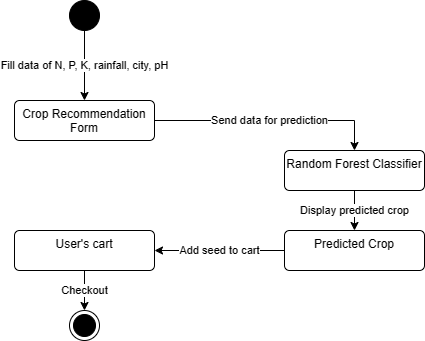

The diagram above was exported from draw.io. Its source (the exported page's mxGraphModel, read from the mxfile embedded in the PNG):
<mxGraphModel dx="1042" dy="569" grid="1" gridSize="10" guides="1" tooltips="1" connect="1" arrows="1" fold="1" page="1" pageScale="1" pageWidth="850" pageHeight="1100" math="0" shadow="0">
  <root>
    <mxCell id="0" />
    <mxCell id="1" parent="0" />
    <mxCell id="9LwCvAnH0qxk0vJzkE7Z-5" value="Send data for prediction" style="edgeStyle=orthogonalEdgeStyle;rounded=0;orthogonalLoop=1;jettySize=auto;html=1;entryX=0.5;entryY=0;entryDx=0;entryDy=0;" edge="1" parent="1" source="9LwCvAnH0qxk0vJzkE7Z-1" target="9LwCvAnH0qxk0vJzkE7Z-4">
      <mxGeometry relative="1" as="geometry" />
    </mxCell>
    <mxCell id="9LwCvAnH0qxk0vJzkE7Z-1" value="Crop Recommendation Form" style="html=1;align=center;verticalAlign=top;rounded=1;absoluteArcSize=1;arcSize=10;dashed=0;whiteSpace=wrap;" vertex="1" parent="1">
      <mxGeometry x="300" y="160" width="140" height="40" as="geometry" />
    </mxCell>
    <mxCell id="9LwCvAnH0qxk0vJzkE7Z-3" value="Fill data of N, P, K, rainfall, city, pH" style="edgeStyle=orthogonalEdgeStyle;rounded=0;orthogonalLoop=1;jettySize=auto;html=1;entryX=0.5;entryY=0;entryDx=0;entryDy=0;" edge="1" parent="1" source="9LwCvAnH0qxk0vJzkE7Z-2" target="9LwCvAnH0qxk0vJzkE7Z-1">
      <mxGeometry relative="1" as="geometry" />
    </mxCell>
    <mxCell id="9LwCvAnH0qxk0vJzkE7Z-2" value="" style="ellipse;fillColor=strokeColor;html=1;" vertex="1" parent="1">
      <mxGeometry x="355" y="60" width="30" height="30" as="geometry" />
    </mxCell>
    <mxCell id="9LwCvAnH0qxk0vJzkE7Z-7" value="Display predicted crop" style="edgeStyle=orthogonalEdgeStyle;rounded=0;orthogonalLoop=1;jettySize=auto;html=1;entryX=0.5;entryY=0;entryDx=0;entryDy=0;" edge="1" parent="1" source="9LwCvAnH0qxk0vJzkE7Z-4" target="9LwCvAnH0qxk0vJzkE7Z-6">
      <mxGeometry relative="1" as="geometry" />
    </mxCell>
    <mxCell id="9LwCvAnH0qxk0vJzkE7Z-4" value="Random Forest Classifier" style="html=1;align=center;verticalAlign=top;rounded=1;absoluteArcSize=1;arcSize=10;dashed=0;whiteSpace=wrap;" vertex="1" parent="1">
      <mxGeometry x="570" y="210" width="140" height="40" as="geometry" />
    </mxCell>
    <mxCell id="9LwCvAnH0qxk0vJzkE7Z-9" value="Add seed to cart" style="edgeStyle=orthogonalEdgeStyle;rounded=0;orthogonalLoop=1;jettySize=auto;html=1;" edge="1" parent="1" source="9LwCvAnH0qxk0vJzkE7Z-6" target="9LwCvAnH0qxk0vJzkE7Z-8">
      <mxGeometry relative="1" as="geometry" />
    </mxCell>
    <mxCell id="9LwCvAnH0qxk0vJzkE7Z-6" value="Predicted Crop" style="html=1;align=center;verticalAlign=top;rounded=1;absoluteArcSize=1;arcSize=10;dashed=0;whiteSpace=wrap;" vertex="1" parent="1">
      <mxGeometry x="570" y="290" width="140" height="40" as="geometry" />
    </mxCell>
    <mxCell id="9LwCvAnH0qxk0vJzkE7Z-11" value="Checkout" style="edgeStyle=orthogonalEdgeStyle;rounded=0;orthogonalLoop=1;jettySize=auto;html=1;entryX=0.5;entryY=0;entryDx=0;entryDy=0;" edge="1" parent="1" source="9LwCvAnH0qxk0vJzkE7Z-8" target="9LwCvAnH0qxk0vJzkE7Z-10">
      <mxGeometry relative="1" as="geometry" />
    </mxCell>
    <mxCell id="9LwCvAnH0qxk0vJzkE7Z-8" value="User's cart" style="html=1;align=center;verticalAlign=top;rounded=1;absoluteArcSize=1;arcSize=10;dashed=0;whiteSpace=wrap;" vertex="1" parent="1">
      <mxGeometry x="300" y="290" width="140" height="40" as="geometry" />
    </mxCell>
    <mxCell id="9LwCvAnH0qxk0vJzkE7Z-10" value="" style="ellipse;html=1;shape=endState;fillColor=strokeColor;" vertex="1" parent="1">
      <mxGeometry x="355" y="370" width="30" height="30" as="geometry" />
    </mxCell>
  </root>
</mxGraphModel>